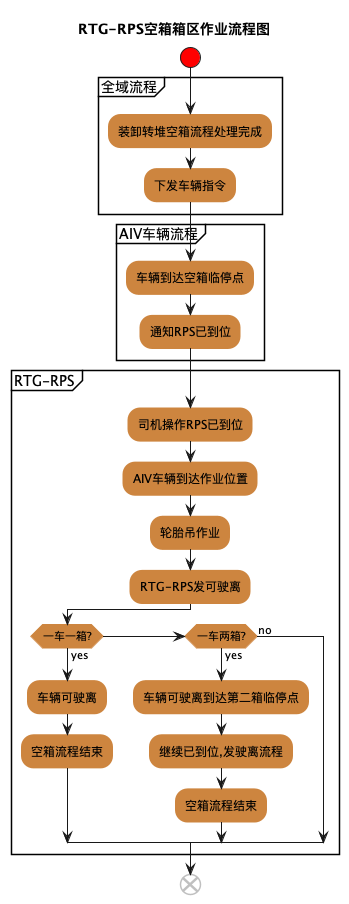

The diagram above was rendered by PlantUML. Its source (embedded in the PNG):
@startuml
title RTG-RPS空箱箱区作业流程图
'skinparam backgroundColor #AAFFFF
skinparam activity {
StartColor red
BarColor SaddleBrown
EndColor Silver
BackgroundColor Peru
BackgroundColor<< Begin >> Olive
BorderColor Peru
'FontName Impact
}

start
partition 全域流程 {
  :装卸转堆空箱流程处理完成;
  :下发车辆指令;
}
partition AIV车辆流程 {
  :车辆到达空箱临停点;
  :通知RPS已到位;
}
partition RTG-RPS {
  :司机操作RPS已到位;
  :AIV车辆到达作业位置;
  :轮胎吊作业;
  :RTG-RPS发可驶离;
  if (一车一箱?) is (yes) then
    :车辆可驶离;
    :空箱流程结束;
  else if (一车两箱?) is (yes) then
    :车辆可驶离到达第二箱临停点;
    :继续已到位,发驶离流程;
    :空箱流程结束;
  else (no)
  endif
}
end
@enduml